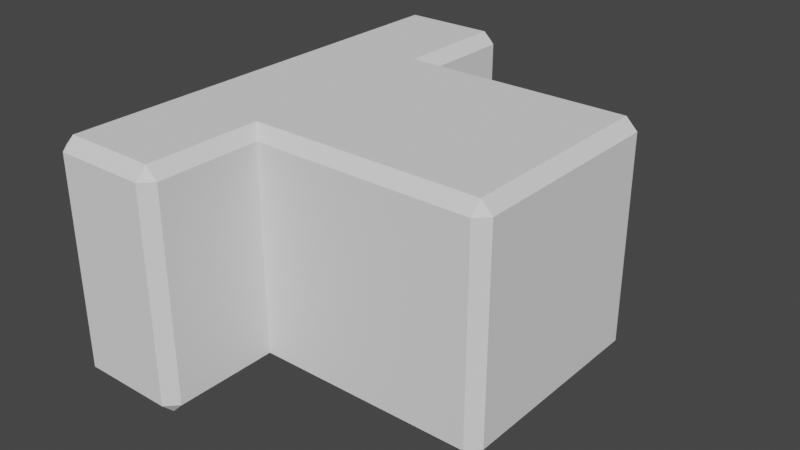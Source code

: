 # Source: slot3T.blend  (saved by Blender 3.4.6; exported with 4.5.12 LTS)
import bpy
from mathutils import Matrix  # noqa: F401  (used for matrix-valued properties, if any)

bpy.ops.wm.read_factory_settings(use_empty=True)
scene = bpy.context.scene
scene.name = 'Scene'

# ---- collections
col_collection = bpy.data.collections.new('Collection'); scene.collection.children.link(col_collection)

# ---- world
world_world = bpy.data.worlds.new('World'); scene.world = world_world
world_world.use_nodes = True; world_world.node_tree.nodes.clear()
_N = world_world.node_tree.nodes; _L = world_world.node_tree.links
n0 = _N.new('ShaderNodeOutputWorld'); n0.name = 'World Output'; n0.location = (300, 300)
n1 = _N.new('ShaderNodeBackground'); n1.name = 'Background'; n1.location = (10, 300)
n1.inputs[0].default_value = (0.05088, 0.05088, 0.05088, 1.0)
_L.new(n1.outputs[0], n0.inputs[0])
n0.is_active_output = True
world_world.color = (0.05088, 0.05088, 0.05088)
world_world.use_sun_shadow = False
world_world.sun_shadow_jitter_overblur = 0.0

# ---- meshes
me_cube_003 = bpy.data.meshes.new('Cube.003')
me_cube_003.from_pydata([(-1.112, 0.9115, 0.0), (-1.012, 1.012, 0.1), (-1.112, 0.9115, 2.0), (-1.012, 1.012, 1.9), (0.8885, 0.9115, 0.0), (0.8885, 1.012, 0.1), (0.9885, 0.9115, 0.1), (0.8885, 0.9115, 2.0), (0.9885, 0.9115, 1.9), (0.8885, 1.012, 1.9), (-1.112, -0.8885, 0.0), (-1.012, -0.9885, 0.1), (-1.112, -0.8885, 2.0), (-1.012, -0.9885, 1.9), (0.8885, -0.8885, 0.0), (0.9885, -0.8885, 0.1), (0.8885, -0.9885, 0.1), (0.8885, -0.8885, 2.0), (0.8885, -0.9885, 1.9), (0.9885, -0.8885, 1.9), (-1.912, 0.9115, 0.0), (-2.012, 0.9115, 0.1), (-2.012, 0.9115, 1.9), (-1.912, 0.9115, 2.0), (-2.012, -0.8885, 0.1), (-1.912, -0.8885, 0.0), (-1.112, 1.912, 0.0), (-1.912, -0.8885, 2.0), (-2.012, -0.8885, 1.9), (-1.112, -1.888, 0.0), (-1.912, -1.888, 0.0), (-1.112, -1.888, 2.0), (-1.912, -1.888, 2.0), (-1.912, -1.988, 0.1), (-1.912, -1.988, 1.9), (-2.012, -1.888, 0.1), (-2.012, -1.888, 1.9), (-1.112, 1.912, 2.0), (-1.912, 1.912, 0.0), (-1.912, 1.912, 2.0), (-1.912, 2.012, 1.9), (-1.912, 2.012, 0.1), (-2.012, 1.912, 0.1), (-2.012, 1.912, 1.9), (-1.112, 2.012, 0.1), (-1.012, 1.912, 0.1), (-1.012, -1.888, 0.1), (-1.112, -1.988, 0.1), (-1.112, -1.988, 1.9), (-1.012, -1.888, 1.9), (-1.012, 1.912, 1.9), (-1.112, 2.012, 1.9)], [], [(16, 18, 13, 11), (17, 7, 2, 12), (1, 3, 9, 5), (6, 8, 19, 15), (22, 23, 39, 43), (0, 10, 25, 20), (4, 5, 6), (7, 8, 9), (12, 2, 23, 27), (14, 15, 16), (17, 18, 19), (4, 0, 1, 5), (32, 34, 48, 31), (2, 7, 9, 3), (8, 6, 5, 9), (14, 4, 6, 15), (7, 17, 19, 8), (18, 16, 15, 19), (10, 14, 16, 11), (17, 12, 13, 18), (24, 25, 30, 35), (51, 44, 41, 40), (4, 14, 10, 0), (24, 28, 22, 21), (20, 21, 42, 38), (27, 28, 36, 32), (21, 22, 43, 42), (20, 25, 24, 21), (27, 23, 22, 28), (47, 48, 34, 33), (11, 13, 49, 46), (30, 33, 35), (32, 36, 34), (36, 35, 33, 34), (28, 24, 35, 36), (29, 47, 33, 30), (38, 41, 44, 26), (38, 42, 41), (43, 39, 40), (42, 43, 40, 41), (3, 1, 45, 50), (37, 51, 40, 39), (37, 50, 51), (50, 45, 44, 51), (45, 26, 44), (29, 46, 47), (47, 46, 49, 48), (48, 49, 31), (13, 12, 31, 49), (2, 3, 50, 37), (2, 37, 39, 23), (27, 32, 31, 12), (11, 46, 29, 10), (1, 0, 26, 45), (0, 20, 38, 26), (10, 29, 30, 25)])
_uv = me_cube_003.uv_layers.new(name='UVMap')
_uv.uv.foreach_set('vector', [0.3875, 0.5125, 0.6125, 0.5125, 0.6125, 0.7375, 0.3875, 0.7375, 0.6375, 0.5125, 0.8625, 0.5125, 0.8625, 0.7375, 0.6375, 0.7375, 0.3875, 0.0125, 0.6125, 0.0125, 0.6125, 0.2375, 0.3875, 0.2375, 0.3875, 0.2625, 0.6125, 0.2625, 0.6125, 0.4875, 0.3875, 0.4875, 0.6125, 0.9875, 0.625, 0.9875, 0.625, 0.9875, 0.6125, 0.9875, 0.1375, 0.7375, 0.3625, 0.7375, 0.3625, 0.7375, 0.1375, 0.7375, 0.1375, 0.5125, 0.125, 0.5125, 0.1375, 0.5, 0.625, 0.2375, 0.6125, 0.25, 0.6125, 0.2375, 0.6375, 0.7375, 0.8625, 0.7375, 0.8625, 0.7375, 0.6375, 0.7375, 0.3625, 0.5125, 0.3625, 0.5, 0.375, 0.5125, 0.625, 0.4875, 0.6125, 0.5, 0.6125, 0.4875, 0.1375, 0.5125, 0.1375, 0.7375, 0.125, 0.7375, 0.125, 0.5125, 0.625, 0.7625, 0.6125, 0.75, 0.6125, 0.7375, 0.0, 0.0, 0.625, 0.0125, 0.625, 0.2375, 0.6125, 0.2375, 0.6125, 0.0125, 0.6125, 0.2625, 0.3875, 0.2625, 0.3875, 0.2375, 0.6125, 0.2375, 0.3625, 0.5125, 0.1375, 0.5125, 0.1375, 0.5, 0.3625, 0.5, 0.625, 0.2625, 0.625, 0.4875, 0.6125, 0.4875, 0.6125, 0.2625, 0.6125, 0.5125, 0.3875, 0.5125, 0.3875, 0.4875, 0.6125, 0.4875, 0.3625, 0.7375, 0.3625, 0.5125, 0.3875, 0.5125, 0.3875, 0.7375, 0.6375, 0.5125, 0.6375, 0.7375, 0.6125, 0.7375, 0.6125, 0.5125, 0.3625, 0.75, 0.3625, 0.7375, 0.3625, 0.7375, 0.3625, 0.75, 0.6125, 0.0125, 0.3875, 0.0125, 0.3875, 0.0125, 0.6125, 0.0125, 0.1375, 0.5125, 0.3625, 0.5125, 0.3625, 0.7375, 0.1375, 0.7375, 0.3875, 0.7625, 0.6125, 0.7625, 0.6125, 0.9875, 0.3875, 0.9875, 0.1375, 0.7375, 0.1375, 0.75, 0.1375, 0.75, 0.1375, 0.7375, 0.625, 0.7625, 0.6125, 0.7625, 0.6125, 0.7625, 0.625, 0.7625, 0.3875, 0.9875, 0.6125, 0.9875, 0.6125, 0.9875, 0.3875, 0.9875, 0.1375, 0.7375, 0.3625, 0.7375, 0.3625, 0.75, 0.1375, 0.75, 0.625, 0.7625, 0.625, 0.9875, 0.6125, 0.9875, 0.6125, 0.7625, 0.3875, 0.7375, 0.6125, 0.7375, 0.6125, 0.7375, 0.3875, 0.7375, 0.3875, 0.7375, 0.6125, 0.7375, 0.6125, 0.7375, 0.3875, 0.7375, 0.3625, 0.7375, 0.375, 0.7375, 0.3625, 0.75, 0.625, 0.7625, 0.6125, 0.7625, 0.6125, 0.75, 0.6125, 0.7625, 0.3875, 0.7625, 0.3875, 0.7375, 0.6125, 0.7375, 0.6125, 0.7625, 0.3875, 0.7625, 0.3875, 0.7625, 0.6125, 0.7625, 0.0, 0.0, 0.3875, 0.7375, 0.3875, 0.7375, 0.3625, 0.7375, 0.1375, 0.7375, 0.125, 0.7375, 0.3875, 0.0125, 0.0, 0.0, 0.1375, 0.7375, 0.1375, 0.75, 0.125, 0.7375, 0.6125, 0.0, 0.625, 0.0125, 0.6125, 0.0125, 0.3875, 0.0, 0.6125, 0.0, 0.6125, 0.0125, 0.3875, 0.0125, 0.6125, 0.0125, 0.3875, 0.0125, 0.3875, 0.0125, 0.6125, 0.0125, 0.0, 0.0, 0.6125, 0.0125, 0.6125, 0.0125, 0.625, 0.0125, 0.0, 0.0, 0.0, 0.0, 0.6125, 0.0125, 0.0, 0.0, 0.3875, 0.0125, 0.3875, 0.0125, 0.6125, 0.0125, 0.3875, 0.0125, 0.0, 0.0, 0.3875, 0.0125, 0.0, 0.0, 0.0, 0.0, 0.3875, 0.7375, 0.3875, 0.7375, 0.3875, 0.7375, 0.6125, 0.7375, 0.6125, 0.7375, 0.6125, 0.7375, 0.6125, 0.7375, 0.0, 0.0, 0.6125, 0.7375, 0.6375, 0.7375, 0.0, 0.0, 0.6125, 0.7375, 0.625, 0.0125, 0.6125, 0.0125, 0.0, 0.0, 0.0, 0.0, 0.625, 0.0125, 0.0, 0.0, 0.625, 0.0125, 0.625, 0.9875, 0.625, 0.7625, 0.625, 0.7625, 0.0, 0.0, 0.6375, 0.7375, 0.3875, 0.7375, 0.3875, 0.7375, 0.0, 0.0, 0.3625, 0.7375, 0.3875, 0.0125, 0.1375, 0.7375, 0.0, 0.0, 0.3875, 0.0125, 0.1375, 0.7375, 0.1375, 0.7375, 0.1375, 0.7375, 0.0, 0.0, 0.3625, 0.7375, 0.0, 0.0, 0.3625, 0.7375, 0.3625, 0.7375])
me_cube_003.update()

# ---- objects
ob_cube = bpy.data.objects.new('Cube', me_cube_003)

# ---- transforms, parenting, visibility, modifiers, constraints
ob_cube.location = (0.0, 0.0, 0.0)

# ---- collection membership
col_collection.objects.link(ob_cube)

# ---- scene / render settings (as saved in the file)
scene.frame_start = 1; scene.frame_end = 250; scene.frame_set(1)
scene.render.engine = 'BLENDER_EEVEE_NEXT'
scene.cycles.sampling_pattern = 'TABULATED_SOBOL'
scene.cycles.use_light_tree = False
scene.view_settings.view_transform = 'Filmic'
bpy.context.view_layer.update()

# ---- added for rendering (the .blend has no active camera and no usable light): camera, sun
cam_auto = bpy.data.cameras.new('AutoCamera')
cam_auto.lens = 50.0
cam_auto.sensor_width = 36.0
cam_auto.clip_end = 1000.0
ob_auto_camera = bpy.data.objects.new('AutoCamera', cam_auto)
scene.collection.objects.link(ob_auto_camera)
ob_auto_camera.location = (4.47095, -5.96745, 4.98599)
ob_auto_camera.rotation_euler = (1.09748, -7.21219e-08, 0.694738)
scene.camera = ob_auto_camera
light_auto_sun = bpy.data.lights.new('AutoSun', 'SUN')
light_auto_sun.energy = 3.0
light_auto_sun.angle = 0.0523599
ob_auto_sun = bpy.data.objects.new('AutoSun', light_auto_sun)
scene.collection.objects.link(ob_auto_sun)
ob_auto_sun.rotation_euler = (0.872665, 0.174533, 0.523599)
bpy.context.view_layer.update()
